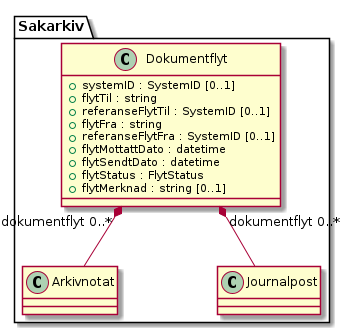

The diagram above was rendered by PlantUML. Its source (embedded in the PNG):
@startuml
skinparam nodesep 100
class Sakarkiv.Dokumentflyt {
  +systemID : SystemID [0..1]
  +flytTil : string
  +referanseFlytTil : SystemID [0..1]
  +flytFra : string
  +referanseFlytFra : SystemID [0..1]
  +flytMottattDato : datetime
  +flytSendtDato : datetime
  +flytStatus : FlytStatus
  +flytMerknad : string [0..1]
}
Sakarkiv.Dokumentflyt "dokumentflyt 0..*" *-- Sakarkiv.Arkivnotat
Sakarkiv.Dokumentflyt "dokumentflyt 0..*" *-- Sakarkiv.Journalpost
@enduml